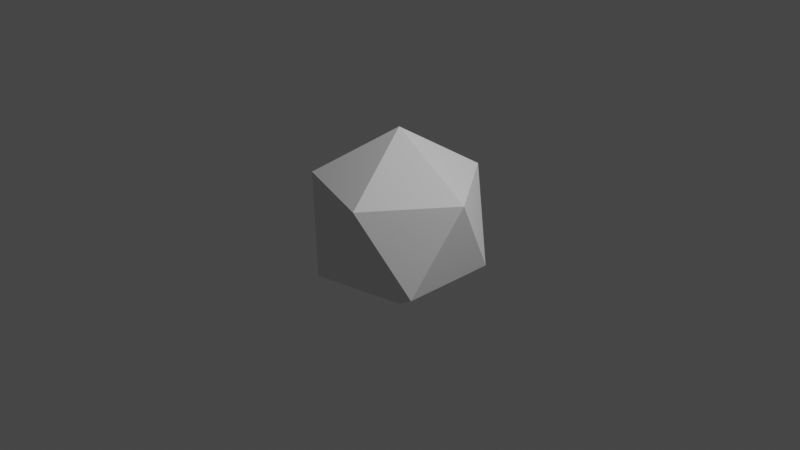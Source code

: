 # Source: icosphere1.blend  (saved by Blender 3.4.6; exported with 4.5.12 LTS)
import bpy
from mathutils import Matrix  # noqa: F401  (used for matrix-valued properties, if any)

bpy.ops.wm.read_factory_settings(use_empty=True)
scene = bpy.context.scene
scene.name = 'Scene'

# ---- collections
col_collection = bpy.data.collections.new('Collection'); scene.collection.children.link(col_collection)

# ---- world
world_world = bpy.data.worlds.new('World'); scene.world = world_world
world_world.use_nodes = True; world_world.node_tree.nodes.clear()
_N = world_world.node_tree.nodes; _L = world_world.node_tree.links
n0 = _N.new('ShaderNodeOutputWorld'); n0.name = 'World Output'; n0.location = (300, 300)
n1 = _N.new('ShaderNodeBackground'); n1.name = 'Background'; n1.location = (10, 300)
n1.inputs[0].default_value = (0.05088, 0.05088, 0.05088, 1.0)
_L.new(n1.outputs[0], n0.inputs[0])
n0.is_active_output = True
world_world.color = (0.05088, 0.05088, 0.05088)
world_world.use_sun_shadow = False
world_world.sun_shadow_jitter_overblur = 0.0

# ---- cameras
cam_camera = bpy.data.cameras.new('Camera')
cam_camera.clip_end = 100.0
cam_camera.ortho_scale = 7.314

# ---- lights
light_light = bpy.data.lights.new('Light', 'POINT')
light_light.transmission_factor = 0.0
light_light.energy = 1000.0
light_light.shadow_soft_size = 0.1
light_light.shadow_maximum_resolution = 0.006
light_light.use_absolute_resolution = True

# ---- meshes
me_icosphere = bpy.data.meshes.new('Icosphere')
me_icosphere.from_pydata([(0.0, -1.0, 0.0), (0.7236, -0.4472, 0.5257), (-0.2764, -0.4472, 0.8506), (-0.8944, -0.4472, 0.0), (-0.2764, -0.4472, -0.8506), (0.7236, -0.4472, -0.5257), (0.2764, 0.4472, 0.8506), (-0.7236, 0.4472, 0.5257), (-0.7236, 0.4472, -0.5257), (0.2764, 0.4472, -0.8506), (0.8944, 0.4472, 0.0), (0.0, 1.0, 0.0)], [], [(0, 1, 2), (1, 0, 5), (0, 2, 3), (0, 3, 4), (0, 4, 5), (1, 5, 10), (2, 1, 6), (3, 2, 7), (4, 3, 8), (5, 4, 9), (1, 10, 6), (2, 6, 7), (3, 7, 8), (4, 8, 9), (5, 9, 10), (6, 10, 11), (7, 6, 11), (8, 7, 11), (9, 8, 11), (10, 9, 11)])
_uv = me_icosphere.uv_layers.new(name='UVMap')
_uv.uv.foreach_set('vector', [0.1818, 0.0, 0.2727, 0.3333, 0.09091, 0.3333, 0.2727, 0.3333, 0.3636, 0.0, 0.4545, 0.3333, 0.9091, 0.0, 1.0, 0.3333, 0.8182, 0.3333, 0.7273, 0.0, 0.8182, 0.3333, 0.6364, 0.3333, 0.5455, 0.0, 0.6364, 0.3333, 0.4545, 0.3333, 0.2727, 0.3333, 0.4545, 0.3333, 0.3636, 0.6667, 0.09091, 0.3333, 0.2727, 0.3333, 0.1818, 0.6667, 0.8182, 0.3333, 1.0, 0.3333, 0.9091, 0.6667, 0.6364, 0.3333, 0.8182, 0.3333, 0.7273, 0.6667, 0.4545, 0.3333, 0.6364, 0.3333, 0.5455, 0.6667, 0.2727, 0.3333, 0.3636, 0.6667, 0.1818, 0.6667, 0.09091, 0.3333, 0.1818, 0.6667, 0.0, 0.6667, 0.8182, 0.3333, 0.9091, 0.6667, 0.7273, 0.6667, 0.6364, 0.3333, 0.7273, 0.6667, 0.5455, 0.6667, 0.4545, 0.3333, 0.5455, 0.6667, 0.3636, 0.6667, 0.1818, 0.6667, 0.3636, 0.6667, 0.2727, 1.0, 0.0, 0.6667, 0.1818, 0.6667, 0.09091, 1.0, 0.7273, 0.6667, 0.9091, 0.6667, 0.8182, 1.0, 0.5455, 0.6667, 0.7273, 0.6667, 0.6364, 1.0, 0.3636, 0.6667, 0.5455, 0.6667, 0.4545, 1.0])
me_icosphere.update()
me_icosphere.normals_split_custom_set([tuple(v) for v in zip(*[iter([0.1876, -0.7947, 0.5774, 0.1876, -0.7947, 0.5774, 0.1876, -0.7947, 0.5774, 0.6071, -0.7947, 0.0, 0.6071, -0.7947, 0.0, 0.6071, -0.7947, 0.0, -0.4911, -0.7947, 0.3568, -0.4911, -0.7947, 0.3568, -0.4911, -0.7947, 0.3568, -0.4911, -0.7947, -0.3568, -0.4911, -0.7947, -0.3568, -0.4911, -0.7947, -0.3568, 0.1876, -0.7947, -0.5774, 0.1876, -0.7947, -0.5774, 0.1876, -0.7947, -0.5774, 0.9822, -0.1876, 0.0, 0.9822, -0.1876, 0.0, 0.9822, -0.1876, 0.0, 0.3035, -0.1876, 0.9342, 0.3035, -0.1876, 0.9342, 0.3035, -0.1876, 0.9342, -0.7946, -0.1876, 0.5774, -0.7946, -0.1876, 0.5774, -0.7946, -0.1876, 0.5774, -0.7946, -0.1876, -0.5774, -0.7946, -0.1876, -0.5774, -0.7946, -0.1876, -0.5774, 0.3035, -0.1876, -0.9342, 0.3035, -0.1876, -0.9342, 0.3035, -0.1876, -0.9342, 0.7946, 0.1876, 0.5774, 0.7946, 0.1876, 0.5774, 0.7946, 0.1876, 0.5774, -0.3035, 0.1876, 0.9342, -0.3035, 0.1876, 0.9342, -0.3035, 0.1876, 0.9342, -0.9822, 0.1876, 0.0, -0.9822, 0.1876, 0.0, -0.9822, 0.1876, 0.0, -0.3035, 0.1876, -0.9342, -0.3035, 0.1876, -0.9342, -0.3035, 0.1876, -0.9342, 0.7946, 0.1876, -0.5774, 0.7946, 0.1876, -0.5774, 0.7946, 0.1876, -0.5774, 0.4911, 0.7947, 0.3568, 0.4911, 0.7947, 0.3568, 0.4911, 0.7947, 0.3568, -0.1876, 0.7947, 0.5774, -0.1876, 0.7947, 0.5774, -0.1876, 0.7947, 0.5774, -0.6071, 0.7947, 0.0, -0.6071, 0.7947, 0.0, -0.6071, 0.7947, 0.0, -0.1876, 0.7947, -0.5774, -0.1876, 0.7947, -0.5774, -0.1876, 0.7947, -0.5774, 0.4911, 0.7947, -0.3568, 0.4911, 0.7947, -0.3568, 0.4911, 0.7947, -0.3568])] * 3)])

# ---- objects
ob_light = bpy.data.objects.new('Light', light_light)
ob_camera = bpy.data.objects.new('Camera', cam_camera)
ob_icosphere = bpy.data.objects.new('Icosphere', me_icosphere)

# ---- transforms, parenting, visibility, modifiers, constraints
ob_light.location = (4.076, 1.005, 5.904)
ob_light.rotation_euler = (0.6503, 0.05522, 1.866)
ob_light.lock_rotations_4d = False
ob_light.empty_display_type = 'ARROWS'
ob_light.color = (0.0, 0.0, 0.0, 0.0)
ob_light.lineart.crease_threshold = 0.0
ob_camera.location = (7.359, -6.926, 4.958)
ob_camera.rotation_euler = (1.109, 0.0, 0.8149)
ob_camera.lock_rotations_4d = False
ob_camera.empty_display_type = 'ARROWS'
ob_camera.color = (0.0, 0.0, 0.0, 0.0)
ob_camera.display_type = 'WIRE'
ob_camera.lineart.crease_threshold = 0.0
ob_icosphere.location = (0.0, 0.0, 0.0)
ob_icosphere.rotation_euler = (1.571, -0.0, 0.0)

# ---- collection membership
col_collection.objects.link(ob_light)
col_collection.objects.link(ob_camera)
col_collection.objects.link(ob_icosphere)

# ---- scene / render settings (as saved in the file)
scene.camera = ob_camera
scene.frame_start = 1; scene.frame_end = 250; scene.frame_set(1)
scene.render.engine = 'BLENDER_EEVEE_NEXT'
scene.cycles.sampling_pattern = 'TABULATED_SOBOL'
scene.cycles.use_light_tree = False
scene.view_settings.view_transform = 'Filmic'
bpy.context.view_layer.update()
